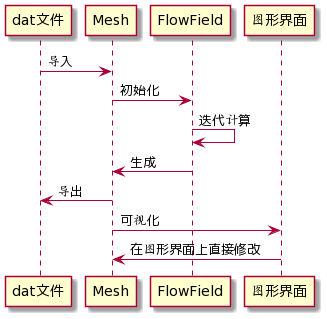

The diagram above was rendered by PlantUML. Its source (embedded in the PNG):
@startuml
dat文件 -> Mesh: 导入
Mesh -> FlowField:初始化
FlowField -> FlowField:迭代计算
FlowField -> Mesh:生成
Mesh -> dat文件:导出

Mesh -> 图形界面:可视化
图形界面 -> Mesh:在图形界面上直接修改
@enduml